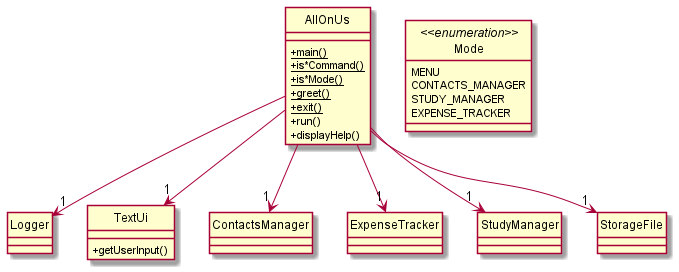

The diagram above was rendered by PlantUML. Its source (embedded in the PNG):
@startuml
'https://plantuml.com/class-diagram

skinparam classAttributeIconSize 0
skinparam guillemet false

hide circle
class AllOnUs
AllOnUs : <u>+main()
AllOnUs : <u>+is*Command()
AllOnUs : <u>+is*Mode()
AllOnUs : <u>+greet()
AllOnUs : <u>+exit()
AllOnUs : +run()
AllOnUs : +displayHelp()

class Logger

class TextUi
TextUi : +getUserInput()

class ContactsManager

class ExpenseTracker

class StudyManager

class StorageFile

enum Mode <<enumeration>> {
    MENU
    CONTACTS_MANAGER
    STUDY_MANAGER
    EXPENSE_TRACKER
}


AllOnUs --> "1" Logger
AllOnUs --> "1" StudyManager
AllOnUs --> "1" ContactsManager
AllOnUs --> "1" TextUi
AllOnUs --> "1" ExpenseTracker
AllOnUs --> "1" StorageFile



@enduml